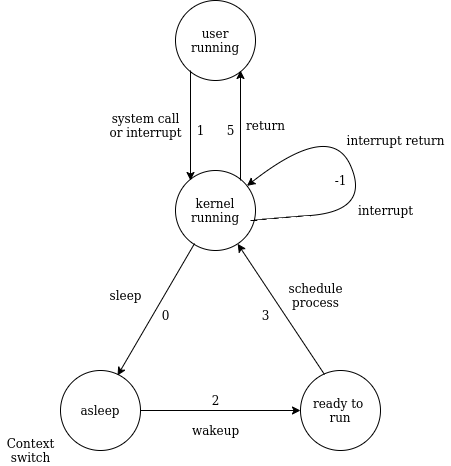

The diagram above was exported from draw.io. Its source (the exported page's mxGraphModel, read from the mxfile embedded in the PNG):
<mxGraphModel dx="733" dy="515" grid="1" gridSize="10" guides="1" tooltips="1" connect="1" arrows="1" fold="1" page="1" pageScale="1" pageWidth="850" pageHeight="1100" math="0" shadow="0">
  <root>
    <mxCell id="0" />
    <mxCell id="1" parent="0" />
    <mxCell id="LjJUt0geFgNmaac_ohsI-1" value="user running" style="ellipse;whiteSpace=wrap;html=1;" vertex="1" parent="1">
      <mxGeometry x="395" y="200" width="80" height="80" as="geometry" />
    </mxCell>
    <mxCell id="LjJUt0geFgNmaac_ohsI-2" value="kernel running" style="ellipse;whiteSpace=wrap;html=1;" vertex="1" parent="1">
      <mxGeometry x="395" y="370" width="80" height="80" as="geometry" />
    </mxCell>
    <mxCell id="LjJUt0geFgNmaac_ohsI-3" value="asleep" style="ellipse;whiteSpace=wrap;html=1;" vertex="1" parent="1">
      <mxGeometry x="280" y="570" width="80" height="80" as="geometry" />
    </mxCell>
    <mxCell id="LjJUt0geFgNmaac_ohsI-4" value="ready to &lt;br&gt;run" style="ellipse;whiteSpace=wrap;html=1;" vertex="1" parent="1">
      <mxGeometry x="520" y="570" width="80" height="80" as="geometry" />
    </mxCell>
    <mxCell id="LjJUt0geFgNmaac_ohsI-5" value="" style="endArrow=classic;html=1;rounded=0;exitX=0.238;exitY=0.913;exitDx=0;exitDy=0;exitPerimeter=0;entryX=0.713;entryY=0.063;entryDx=0;entryDy=0;entryPerimeter=0;" edge="1" parent="1" source="LjJUt0geFgNmaac_ohsI-2" target="LjJUt0geFgNmaac_ohsI-3">
      <mxGeometry width="50" height="50" relative="1" as="geometry">
        <mxPoint x="395" y="460" as="sourcePoint" />
        <mxPoint x="320" y="570" as="targetPoint" />
      </mxGeometry>
    </mxCell>
    <mxCell id="LjJUt0geFgNmaac_ohsI-6" value="" style="endArrow=classic;html=1;rounded=0;exitX=1;exitY=0.5;exitDx=0;exitDy=0;entryX=0;entryY=0.5;entryDx=0;entryDy=0;" edge="1" parent="1" source="LjJUt0geFgNmaac_ohsI-3" target="LjJUt0geFgNmaac_ohsI-4">
      <mxGeometry width="50" height="50" relative="1" as="geometry">
        <mxPoint x="359.99999999999994" y="620" as="sourcePoint" />
        <mxPoint x="282.99999999999994" y="752" as="targetPoint" />
      </mxGeometry>
    </mxCell>
    <mxCell id="LjJUt0geFgNmaac_ohsI-7" value="" style="endArrow=classic;html=1;rounded=0;exitX=0.3;exitY=0.05;exitDx=0;exitDy=0;exitPerimeter=0;" edge="1" parent="1" source="LjJUt0geFgNmaac_ohsI-4" target="LjJUt0geFgNmaac_ohsI-2">
      <mxGeometry width="50" height="50" relative="1" as="geometry">
        <mxPoint x="540" y="560" as="sourcePoint" />
        <mxPoint x="720" y="569" as="targetPoint" />
      </mxGeometry>
    </mxCell>
    <mxCell id="LjJUt0geFgNmaac_ohsI-9" value="" style="endArrow=classic;html=1;rounded=0;" edge="1" parent="1">
      <mxGeometry width="50" height="50" relative="1" as="geometry">
        <mxPoint x="460" y="380" as="sourcePoint" />
        <mxPoint x="460" y="270" as="targetPoint" />
      </mxGeometry>
    </mxCell>
    <mxCell id="LjJUt0geFgNmaac_ohsI-10" value="" style="endArrow=classic;html=1;rounded=0;" edge="1" parent="1">
      <mxGeometry width="50" height="50" relative="1" as="geometry">
        <mxPoint x="410" y="270" as="sourcePoint" />
        <mxPoint x="410" y="380" as="targetPoint" />
      </mxGeometry>
    </mxCell>
    <mxCell id="LjJUt0geFgNmaac_ohsI-11" value="" style="curved=1;endArrow=classic;html=1;rounded=0;" edge="1" parent="1" target="LjJUt0geFgNmaac_ohsI-2">
      <mxGeometry width="50" height="50" relative="1" as="geometry">
        <mxPoint x="470" y="420" as="sourcePoint" />
        <mxPoint x="560" y="360" as="targetPoint" />
        <Array as="points">
          <mxPoint x="480" y="420" />
          <mxPoint x="470" y="420" />
          <mxPoint x="590" y="410" />
          <mxPoint x="550" y="320" />
        </Array>
      </mxGeometry>
    </mxCell>
    <mxCell id="LjJUt0geFgNmaac_ohsI-12" value="return" style="text;html=1;align=center;verticalAlign=middle;resizable=0;points=[];autosize=1;strokeColor=none;fillColor=none;" vertex="1" parent="1">
      <mxGeometry x="460" y="315" width="50" height="20" as="geometry" />
    </mxCell>
    <mxCell id="LjJUt0geFgNmaac_ohsI-15" value="system call&lt;br&gt;or interrupt" style="text;html=1;align=center;verticalAlign=middle;resizable=0;points=[];autosize=1;strokeColor=none;fillColor=none;" vertex="1" parent="1">
      <mxGeometry x="320" y="310" width="90" height="30" as="geometry" />
    </mxCell>
    <mxCell id="LjJUt0geFgNmaac_ohsI-16" value="interrupt" style="text;html=1;align=center;verticalAlign=middle;resizable=0;points=[];autosize=1;strokeColor=none;fillColor=none;" vertex="1" parent="1">
      <mxGeometry x="570" y="400" width="70" height="20" as="geometry" />
    </mxCell>
    <mxCell id="LjJUt0geFgNmaac_ohsI-17" value="interrupt return" style="text;html=1;align=center;verticalAlign=middle;resizable=0;points=[];autosize=1;strokeColor=none;fillColor=none;" vertex="1" parent="1">
      <mxGeometry x="560" y="330" width="110" height="20" as="geometry" />
    </mxCell>
    <mxCell id="LjJUt0geFgNmaac_ohsI-19" value="sleep" style="text;html=1;align=center;verticalAlign=middle;resizable=0;points=[];autosize=1;strokeColor=none;fillColor=none;" vertex="1" parent="1">
      <mxGeometry x="320" y="485" width="50" height="20" as="geometry" />
    </mxCell>
    <mxCell id="LjJUt0geFgNmaac_ohsI-20" value="schedule&lt;br&gt;process" style="text;html=1;align=center;verticalAlign=middle;resizable=0;points=[];autosize=1;strokeColor=none;fillColor=none;" vertex="1" parent="1">
      <mxGeometry x="500" y="480" width="70" height="30" as="geometry" />
    </mxCell>
    <mxCell id="LjJUt0geFgNmaac_ohsI-21" value="wakeup" style="text;html=1;align=center;verticalAlign=middle;resizable=0;points=[];autosize=1;strokeColor=none;fillColor=none;" vertex="1" parent="1">
      <mxGeometry x="405" y="620" width="60" height="20" as="geometry" />
    </mxCell>
    <mxCell id="LjJUt0geFgNmaac_ohsI-22" value="Context&lt;br&gt;switch" style="text;html=1;align=center;verticalAlign=middle;resizable=0;points=[];autosize=1;strokeColor=none;fillColor=none;" vertex="1" parent="1">
      <mxGeometry x="220" y="635" width="60" height="30" as="geometry" />
    </mxCell>
    <mxCell id="LjJUt0geFgNmaac_ohsI-23" value="1" style="text;html=1;align=center;verticalAlign=middle;resizable=0;points=[];autosize=1;strokeColor=none;fillColor=none;" vertex="1" parent="1">
      <mxGeometry x="410" y="320" width="20" height="20" as="geometry" />
    </mxCell>
    <mxCell id="LjJUt0geFgNmaac_ohsI-24" value="5" style="text;html=1;align=center;verticalAlign=middle;resizable=0;points=[];autosize=1;strokeColor=none;fillColor=none;" vertex="1" parent="1">
      <mxGeometry x="440" y="320" width="20" height="20" as="geometry" />
    </mxCell>
    <mxCell id="LjJUt0geFgNmaac_ohsI-25" value="2" style="text;html=1;align=center;verticalAlign=middle;resizable=0;points=[];autosize=1;strokeColor=none;fillColor=none;" vertex="1" parent="1">
      <mxGeometry x="425" y="590" width="20" height="20" as="geometry" />
    </mxCell>
    <mxCell id="LjJUt0geFgNmaac_ohsI-26" value="3" style="text;html=1;align=center;verticalAlign=middle;resizable=0;points=[];autosize=1;strokeColor=none;fillColor=none;" vertex="1" parent="1">
      <mxGeometry x="475" y="505" width="20" height="20" as="geometry" />
    </mxCell>
    <mxCell id="LjJUt0geFgNmaac_ohsI-27" value="0" style="text;html=1;align=center;verticalAlign=middle;resizable=0;points=[];autosize=1;strokeColor=none;fillColor=none;" vertex="1" parent="1">
      <mxGeometry x="375" y="505" width="20" height="20" as="geometry" />
    </mxCell>
    <mxCell id="LjJUt0geFgNmaac_ohsI-29" value="-1" style="text;html=1;align=center;verticalAlign=middle;resizable=0;points=[];autosize=1;strokeColor=none;fillColor=none;" vertex="1" parent="1">
      <mxGeometry x="545" y="370" width="30" height="20" as="geometry" />
    </mxCell>
  </root>
</mxGraphModel>